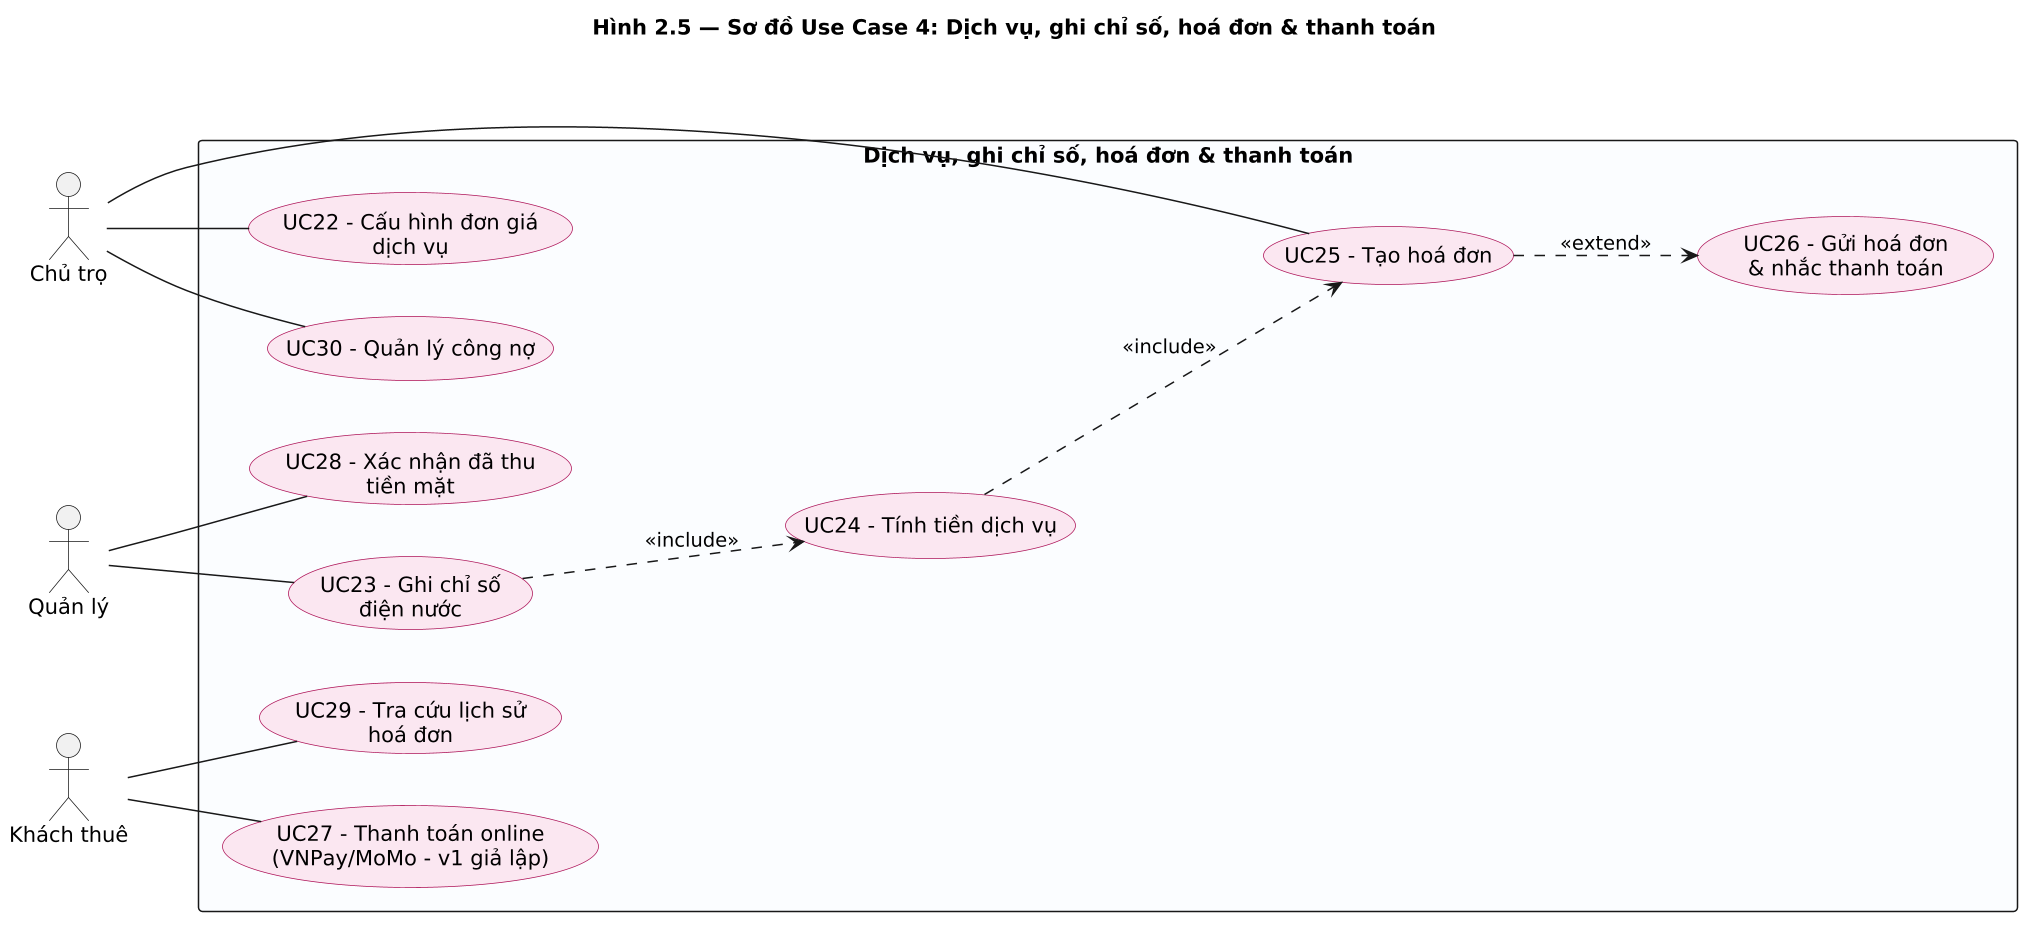

The diagram above was rendered by PlantUML. Its source (embedded in the PNG):
@startuml
scale 1.5
title Hình 2.5 — Sơ đồ Use Case 4: Dịch vụ, ghi chỉ số, hoá đơn & thanh toán

left to right direction
skinparam packageStyle rectangle
skinparam shadowing false
skinparam usecase {
  BackgroundColor #FBE6F1
  BorderColor #AD1457
}

actor "Chủ trọ"     as Owner
actor "Quản lý"     as Manager
actor "Khách thuê"  as Tenant

rectangle "Dịch vụ, ghi chỉ số, hoá đơn & thanh toán" #FAFCFF {
  ' --- Cấu hình ---
  usecase "UC22 - Cấu hình đơn giá\ndịch vụ"             as B1

  ' --- Ghi chỉ số & tính tiền ---
  usecase "UC23 - Ghi chỉ số\nđiện nước"                 as B2
  usecase "UC24 - Tính tiền dịch vụ"                     as B3

  ' --- Hoá đơn ---
  usecase "UC25 - Tạo hoá đơn"                           as B4
  usecase "UC26 - Gửi hoá đơn\n& nhắc thanh toán"        as B5

  ' --- Thanh toán ---
  usecase "UC27 - Thanh toán online\n(VNPay/MoMo - v1 giả lập)" as B6
  usecase "UC28 - Xác nhận đã thu\ntiền mặt"             as B7
  usecase "UC29 - Tra cứu lịch sử\nhoá đơn"              as B8
  usecase "UC30 - Quản lý công nợ"                       as B9
}

Owner   -- B1
Owner   -- B4
Owner   -- B9
Manager -- B2
Manager -- B7
Tenant  -- B6
Tenant  -- B8

B2 ..> B3 : <<include>>
B3 ..> B4 : <<include>>
B4 ..> B5 : <<extend>>
@enduml